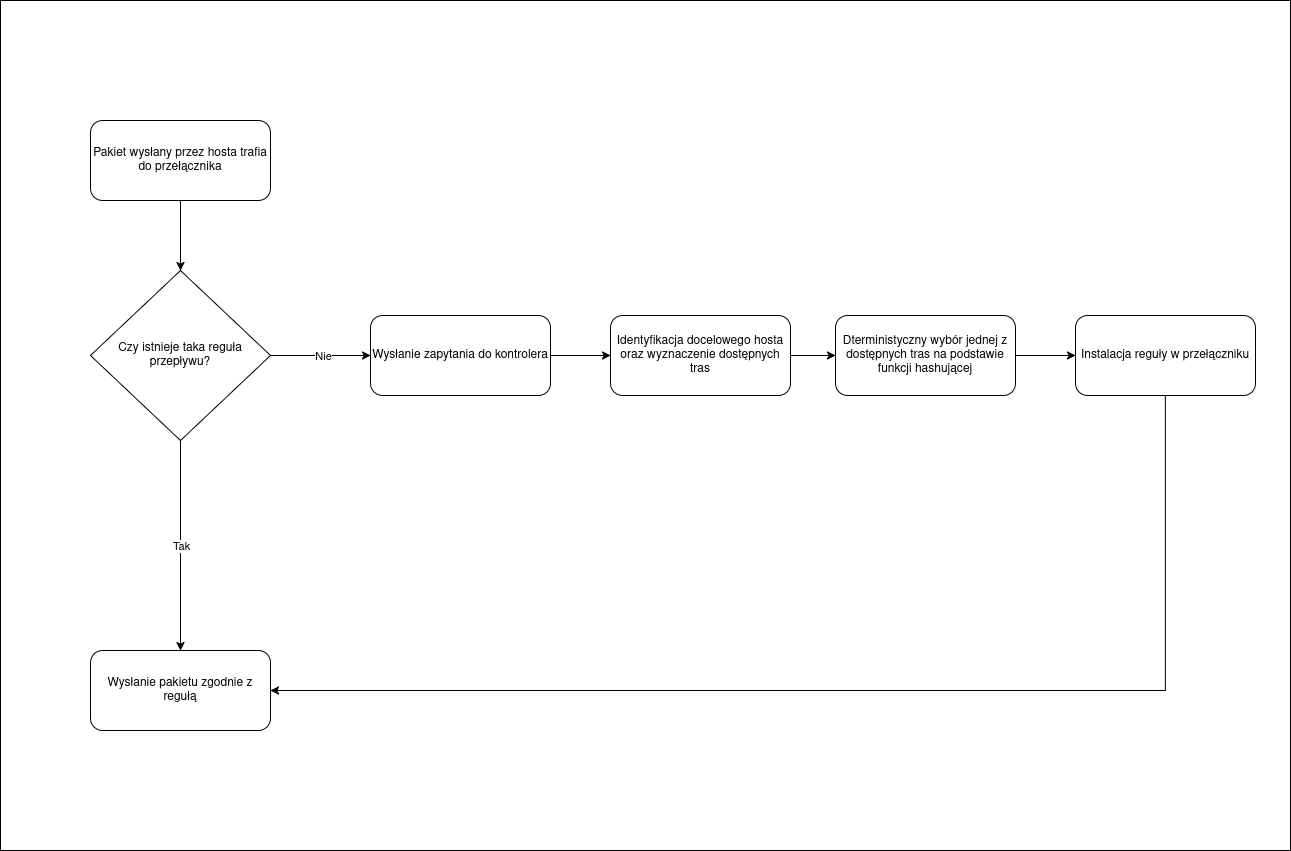

The diagram above was exported from draw.io. Its source (the exported page's mxGraphModel, read from the mxfile embedded in the PNG):
<mxGraphModel dx="3424" dy="2683" grid="1" gridSize="10" guides="1" tooltips="1" connect="1" arrows="1" fold="1" page="1" pageScale="1" pageWidth="850" pageHeight="1100" math="0" shadow="0">
  <root>
    <mxCell id="0" />
    <mxCell id="1" parent="0" />
    <mxCell id="FgoZT88kLr5k9q4xJaJc-32" parent="1" style="rounded=0;whiteSpace=wrap;html=1;" value="" vertex="1">
      <mxGeometry height="850" width="1290" x="-1030" y="-870" as="geometry" />
    </mxCell>
    <mxCell id="FgoZT88kLr5k9q4xJaJc-1" parent="1" style="rounded=1;whiteSpace=wrap;html=1;" value="Pakiet wysłany przez hosta trafia do przełącznika" vertex="1">
      <mxGeometry height="80" width="180" x="-940" y="-750" as="geometry" />
    </mxCell>
    <mxCell id="FgoZT88kLr5k9q4xJaJc-5" parent="1" style="rhombus;whiteSpace=wrap;html=1;" value="Czy istnieje taka reguła przepływu?" vertex="1">
      <mxGeometry height="170" width="180" x="-940" y="-600" as="geometry" />
    </mxCell>
    <mxCell id="FgoZT88kLr5k9q4xJaJc-7" edge="1" parent="1" source="FgoZT88kLr5k9q4xJaJc-1" style="endArrow=classic;html=1;rounded=0;exitX=0.5;exitY=1;exitDx=0;exitDy=0;entryX=0.5;entryY=0;entryDx=0;entryDy=0;" target="FgoZT88kLr5k9q4xJaJc-5" value="">
      <mxGeometry height="50" relative="1" width="50" as="geometry">
        <mxPoint x="-900" y="-280" as="sourcePoint" />
        <mxPoint x="-850" y="-330" as="targetPoint" />
      </mxGeometry>
    </mxCell>
    <mxCell id="FgoZT88kLr5k9q4xJaJc-13" edge="1" parent="1" source="FgoZT88kLr5k9q4xJaJc-5" style="endArrow=classic;html=1;rounded=0;exitX=1;exitY=0.5;exitDx=0;exitDy=0;entryX=0;entryY=0.5;entryDx=0;entryDy=0;" target="XcNu7VBJDWDiMIxtiQ2l-1" value="">
      <mxGeometry relative="1" as="geometry">
        <mxPoint x="-760" y="-510" as="sourcePoint" />
        <mxPoint x="-680" y="-515" as="targetPoint" />
      </mxGeometry>
    </mxCell>
    <mxCell id="FgoZT88kLr5k9q4xJaJc-14" connectable="0" parent="FgoZT88kLr5k9q4xJaJc-13" style="edgeLabel;resizable=0;html=1;;align=center;verticalAlign=middle;" value="Nie" vertex="1">
      <mxGeometry relative="1" as="geometry">
        <mxPoint x="2" as="offset" />
      </mxGeometry>
    </mxCell>
    <mxCell id="FgoZT88kLr5k9q4xJaJc-16" parent="1" style="rounded=1;whiteSpace=wrap;html=1;" value="Identyfikacja docelowego hosta oraz wyznaczenie dostępnych tras" vertex="1">
      <mxGeometry height="80" width="180" x="-420" y="-555" as="geometry" />
    </mxCell>
    <mxCell id="FgoZT88kLr5k9q4xJaJc-17" parent="1" style="rounded=1;whiteSpace=wrap;html=1;" value="Dterministyczny wybór jednej z dostępnych tras na podstawie funkcji hashującej" vertex="1">
      <mxGeometry height="80" width="180" x="-195" y="-555" as="geometry" />
    </mxCell>
    <mxCell id="FgoZT88kLr5k9q4xJaJc-18" edge="1" parent="1" source="FgoZT88kLr5k9q4xJaJc-16" style="endArrow=classic;html=1;rounded=0;exitX=1;exitY=0.5;exitDx=0;exitDy=0;entryX=0;entryY=0.5;entryDx=0;entryDy=0;" target="FgoZT88kLr5k9q4xJaJc-17" value="">
      <mxGeometry height="50" relative="1" width="50" as="geometry">
        <mxPoint x="-395" y="-340" as="sourcePoint" />
        <mxPoint x="-345" y="-390" as="targetPoint" />
      </mxGeometry>
    </mxCell>
    <mxCell id="FgoZT88kLr5k9q4xJaJc-19" parent="1" style="rounded=1;whiteSpace=wrap;html=1;" value="Instalacja reguły w przełączniku" vertex="1">
      <mxGeometry height="80" width="180" x="45" y="-555" as="geometry" />
    </mxCell>
    <mxCell id="FgoZT88kLr5k9q4xJaJc-20" edge="1" parent="1" source="FgoZT88kLr5k9q4xJaJc-17" style="endArrow=classic;html=1;rounded=0;exitX=1;exitY=0.5;exitDx=0;exitDy=0;entryX=0;entryY=0.5;entryDx=0;entryDy=0;" target="FgoZT88kLr5k9q4xJaJc-19" value="">
      <mxGeometry height="50" relative="1" width="50" as="geometry">
        <mxPoint x="-305" y="-340" as="sourcePoint" />
        <mxPoint x="-255" y="-390" as="targetPoint" />
      </mxGeometry>
    </mxCell>
    <mxCell id="FgoZT88kLr5k9q4xJaJc-21" parent="1" style="rounded=1;whiteSpace=wrap;html=1;" value="Wysłanie pakietu zgodnie z regułą" vertex="1">
      <mxGeometry height="80" width="180" x="-940" y="-220" as="geometry" />
    </mxCell>
    <mxCell id="FgoZT88kLr5k9q4xJaJc-27" edge="1" parent="1" source="FgoZT88kLr5k9q4xJaJc-5" style="endArrow=classic;html=1;rounded=0;exitX=0.5;exitY=1;exitDx=0;exitDy=0;entryX=0.5;entryY=0;entryDx=0;entryDy=0;" target="FgoZT88kLr5k9q4xJaJc-21" value="">
      <mxGeometry relative="1" as="geometry">
        <mxPoint x="-800" y="-280" as="sourcePoint" />
        <mxPoint x="-700" y="-280" as="targetPoint" />
      </mxGeometry>
    </mxCell>
    <mxCell id="FgoZT88kLr5k9q4xJaJc-28" connectable="0" parent="FgoZT88kLr5k9q4xJaJc-27" style="edgeLabel;resizable=0;html=1;;align=center;verticalAlign=middle;" value="Tak" vertex="1">
      <mxGeometry relative="1" as="geometry" />
    </mxCell>
    <mxCell id="FgoZT88kLr5k9q4xJaJc-31" edge="1" parent="1" source="FgoZT88kLr5k9q4xJaJc-19" style="endArrow=classic;html=1;rounded=0;exitX=0.5;exitY=1;exitDx=0;exitDy=0;entryX=1;entryY=0.5;entryDx=0;entryDy=0;" target="FgoZT88kLr5k9q4xJaJc-21" value="">
      <mxGeometry height="50" relative="1" width="50" as="geometry">
        <Array as="points">
          <mxPoint x="135" y="-180" />
        </Array>
        <mxPoint x="-250" y="-260" as="sourcePoint" />
        <mxPoint x="-200" y="-310" as="targetPoint" />
      </mxGeometry>
    </mxCell>
    <mxCell id="XcNu7VBJDWDiMIxtiQ2l-1" parent="1" style="rounded=1;whiteSpace=wrap;html=1;" value="Wysłanie zapytania do kontrolera" vertex="1">
      <mxGeometry height="80" width="180" x="-660" y="-555" as="geometry" />
    </mxCell>
    <mxCell id="XcNu7VBJDWDiMIxtiQ2l-3" edge="1" parent="1" source="XcNu7VBJDWDiMIxtiQ2l-1" style="endArrow=classic;html=1;rounded=0;exitX=1;exitY=0.5;exitDx=0;exitDy=0;entryX=0;entryY=0.5;entryDx=0;entryDy=0;" target="FgoZT88kLr5k9q4xJaJc-16" value="">
      <mxGeometry height="50" relative="1" width="50" as="geometry">
        <mxPoint x="-520" y="-90" as="sourcePoint" />
        <mxPoint x="-470" y="-140" as="targetPoint" />
      </mxGeometry>
    </mxCell>
  </root>
</mxGraphModel>